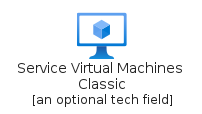

The diagram above was rendered by PlantUML. Its source (embedded in the PNG):
@startuml
' configures the library
!global $INCLUSION_MODE="local"
!global $LIB_BASE_LOCATION="../../.."
' loads the library
!include $LIB_BASE_LOCATION/bootstrap.puml
' loads the azure-v2 bootstrap
include('azure-v2/bootstrap')
' loads the ServiceVirtualMachinesClassic element
include('azure-v2/Item/Compute/ServiceVirtualMachinesClassic')
ServiceVirtualMachinesClassic('service_virtual_machines_classic', 'Service Virtual Machines Classic', 'an optional tech field')
@enduml